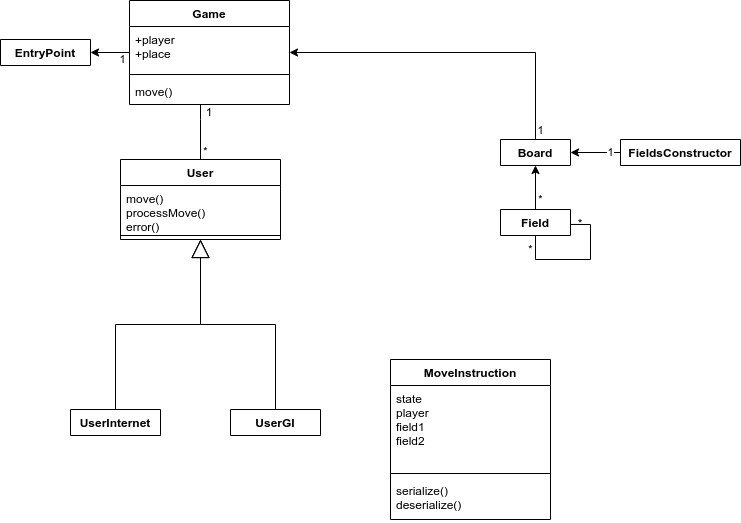

The diagram above was exported from draw.io. Its source (the exported page's mxGraphModel, read from the mxfile embedded in the PNG):
<mxGraphModel dx="735" dy="581" grid="1" gridSize="10" guides="1" tooltips="1" connect="1" arrows="1" fold="1" page="1" pageScale="1" pageWidth="827" pageHeight="1169" math="0" shadow="0">
  <root>
    <mxCell id="0" />
    <mxCell id="1" parent="0" />
    <mxCell id="5IzzW8jFasGa-OdBUZJy-1" value="1" style="edgeStyle=orthogonalEdgeStyle;rounded=0;orthogonalLoop=1;jettySize=auto;html=1;" edge="1" parent="1" source="5IzzW8jFasGa-OdBUZJy-2" target="5IzzW8jFasGa-OdBUZJy-6">
      <mxGeometry x="-0.6667" y="7" relative="1" as="geometry">
        <mxPoint as="offset" />
      </mxGeometry>
    </mxCell>
    <mxCell id="5IzzW8jFasGa-OdBUZJy-2" value="Game&#10;" style="swimlane;fontStyle=1;align=center;verticalAlign=top;childLayout=stackLayout;horizontal=1;startSize=26;horizontalStack=0;resizeParent=1;resizeParentMax=0;resizeLast=0;collapsible=1;marginBottom=0;" vertex="1" parent="1">
      <mxGeometry x="299" y="341" width="160" height="104" as="geometry">
        <mxRectangle x="344" y="380" width="70" height="26" as="alternateBounds" />
      </mxGeometry>
    </mxCell>
    <mxCell id="5IzzW8jFasGa-OdBUZJy-3" value="+player&#10;+place" style="text;strokeColor=none;fillColor=none;align=left;verticalAlign=top;spacingLeft=4;spacingRight=4;overflow=hidden;rotatable=0;points=[[0,0.5],[1,0.5]];portConstraint=eastwest;" vertex="1" parent="5IzzW8jFasGa-OdBUZJy-2">
      <mxGeometry y="26" width="160" height="44" as="geometry" />
    </mxCell>
    <mxCell id="5IzzW8jFasGa-OdBUZJy-4" value="" style="line;strokeWidth=1;fillColor=none;align=left;verticalAlign=middle;spacingTop=-1;spacingLeft=3;spacingRight=3;rotatable=0;labelPosition=right;points=[];portConstraint=eastwest;" vertex="1" parent="5IzzW8jFasGa-OdBUZJy-2">
      <mxGeometry y="70" width="160" height="8" as="geometry" />
    </mxCell>
    <mxCell id="5IzzW8jFasGa-OdBUZJy-5" value="move()" style="text;strokeColor=none;fillColor=none;align=left;verticalAlign=top;spacingLeft=4;spacingRight=4;overflow=hidden;rotatable=0;points=[[0,0.5],[1,0.5]];portConstraint=eastwest;" vertex="1" parent="5IzzW8jFasGa-OdBUZJy-2">
      <mxGeometry y="78" width="160" height="26" as="geometry" />
    </mxCell>
    <mxCell id="5IzzW8jFasGa-OdBUZJy-6" value="EntryPoint" style="swimlane;fontStyle=1;align=center;verticalAlign=top;childLayout=stackLayout;horizontal=1;startSize=26;horizontalStack=0;resizeParent=1;resizeParentMax=0;resizeLast=0;collapsible=1;marginBottom=0;" vertex="1" collapsed="1" parent="1">
      <mxGeometry x="170" y="380" width="90" height="26" as="geometry">
        <mxRectangle x="330" y="340" width="160" height="86" as="alternateBounds" />
      </mxGeometry>
    </mxCell>
    <mxCell id="5IzzW8jFasGa-OdBUZJy-7" value="+ field: type" style="text;strokeColor=none;fillColor=none;align=left;verticalAlign=top;spacingLeft=4;spacingRight=4;overflow=hidden;rotatable=0;points=[[0,0.5],[1,0.5]];portConstraint=eastwest;" vertex="1" parent="5IzzW8jFasGa-OdBUZJy-6">
      <mxGeometry y="26" width="90" height="26" as="geometry" />
    </mxCell>
    <mxCell id="5IzzW8jFasGa-OdBUZJy-8" value="" style="line;strokeWidth=1;fillColor=none;align=left;verticalAlign=middle;spacingTop=-1;spacingLeft=3;spacingRight=3;rotatable=0;labelPosition=right;points=[];portConstraint=eastwest;" vertex="1" parent="5IzzW8jFasGa-OdBUZJy-6">
      <mxGeometry y="52" width="90" height="8" as="geometry" />
    </mxCell>
    <mxCell id="5IzzW8jFasGa-OdBUZJy-9" value="+ method(type): type" style="text;strokeColor=none;fillColor=none;align=left;verticalAlign=top;spacingLeft=4;spacingRight=4;overflow=hidden;rotatable=0;points=[[0,0.5],[1,0.5]];portConstraint=eastwest;" vertex="1" parent="5IzzW8jFasGa-OdBUZJy-6">
      <mxGeometry y="60" width="90" height="26" as="geometry" />
    </mxCell>
    <mxCell id="5IzzW8jFasGa-OdBUZJy-10" value="UserInternet" style="swimlane;fontStyle=1;align=center;verticalAlign=top;childLayout=stackLayout;horizontal=1;startSize=26;horizontalStack=0;resizeParent=1;resizeParentMax=0;resizeLast=0;collapsible=1;marginBottom=0;" vertex="1" collapsed="1" parent="1">
      <mxGeometry x="240" y="750" width="90" height="26" as="geometry">
        <mxRectangle x="330" y="340" width="160" height="86" as="alternateBounds" />
      </mxGeometry>
    </mxCell>
    <mxCell id="5IzzW8jFasGa-OdBUZJy-11" value="+ field: type" style="text;strokeColor=none;fillColor=none;align=left;verticalAlign=top;spacingLeft=4;spacingRight=4;overflow=hidden;rotatable=0;points=[[0,0.5],[1,0.5]];portConstraint=eastwest;" vertex="1" parent="5IzzW8jFasGa-OdBUZJy-10">
      <mxGeometry y="26" width="90" height="26" as="geometry" />
    </mxCell>
    <mxCell id="5IzzW8jFasGa-OdBUZJy-12" value="" style="line;strokeWidth=1;fillColor=none;align=left;verticalAlign=middle;spacingTop=-1;spacingLeft=3;spacingRight=3;rotatable=0;labelPosition=right;points=[];portConstraint=eastwest;" vertex="1" parent="5IzzW8jFasGa-OdBUZJy-10">
      <mxGeometry y="52" width="90" height="8" as="geometry" />
    </mxCell>
    <mxCell id="5IzzW8jFasGa-OdBUZJy-13" value="+ method(type): type" style="text;strokeColor=none;fillColor=none;align=left;verticalAlign=top;spacingLeft=4;spacingRight=4;overflow=hidden;rotatable=0;points=[[0,0.5],[1,0.5]];portConstraint=eastwest;" vertex="1" parent="5IzzW8jFasGa-OdBUZJy-10">
      <mxGeometry y="60" width="90" height="26" as="geometry" />
    </mxCell>
    <mxCell id="5IzzW8jFasGa-OdBUZJy-14" value="*" style="edgeStyle=orthogonalEdgeStyle;rounded=0;orthogonalLoop=1;jettySize=auto;html=1;exitX=0.5;exitY=0;exitDx=0;exitDy=0;endArrow=none;endFill=0;" edge="1" parent="1" source="5IzzW8jFasGa-OdBUZJy-15" target="5IzzW8jFasGa-OdBUZJy-2">
      <mxGeometry x="-0.7049" y="-5" relative="1" as="geometry">
        <Array as="points">
          <mxPoint x="370" y="460" />
          <mxPoint x="370" y="460" />
        </Array>
        <mxPoint as="offset" />
      </mxGeometry>
    </mxCell>
    <mxCell id="5IzzW8jFasGa-OdBUZJy-15" value="User" style="swimlane;fontStyle=1;align=center;verticalAlign=top;childLayout=stackLayout;horizontal=1;startSize=26;horizontalStack=0;resizeParent=1;resizeParentMax=0;resizeLast=0;collapsible=1;marginBottom=0;" vertex="1" parent="1">
      <mxGeometry x="290" y="500" width="160" height="80" as="geometry">
        <mxRectangle x="290" y="280" width="90" height="76" as="alternateBounds" />
      </mxGeometry>
    </mxCell>
    <mxCell id="5IzzW8jFasGa-OdBUZJy-16" value="move()&#10;processMove()&#10;error()&#10;" style="text;strokeColor=none;fillColor=none;align=left;verticalAlign=top;spacingLeft=4;spacingRight=4;overflow=hidden;rotatable=0;points=[[0,0.5],[1,0.5]];portConstraint=eastwest;" vertex="1" parent="5IzzW8jFasGa-OdBUZJy-15">
      <mxGeometry y="26" width="160" height="46" as="geometry" />
    </mxCell>
    <mxCell id="5IzzW8jFasGa-OdBUZJy-17" value="" style="line;strokeWidth=1;fillColor=none;align=left;verticalAlign=middle;spacingTop=-1;spacingLeft=3;spacingRight=3;rotatable=0;labelPosition=right;points=[];portConstraint=eastwest;" vertex="1" parent="5IzzW8jFasGa-OdBUZJy-15">
      <mxGeometry y="72" width="160" height="8" as="geometry" />
    </mxCell>
    <mxCell id="5IzzW8jFasGa-OdBUZJy-18" value="1" style="edgeStyle=orthogonalEdgeStyle;rounded=0;orthogonalLoop=1;jettySize=auto;html=1;" edge="1" parent="1" source="5IzzW8jFasGa-OdBUZJy-19" target="5IzzW8jFasGa-OdBUZJy-2">
      <mxGeometry x="-0.9471" y="-5" relative="1" as="geometry">
        <Array as="points">
          <mxPoint x="705" y="393" />
        </Array>
        <mxPoint as="offset" />
      </mxGeometry>
    </mxCell>
    <mxCell id="5IzzW8jFasGa-OdBUZJy-19" value="Board" style="swimlane;fontStyle=1;align=center;verticalAlign=top;childLayout=stackLayout;horizontal=1;startSize=26;horizontalStack=0;resizeParent=1;resizeParentMax=0;resizeLast=0;collapsible=1;marginBottom=0;" vertex="1" collapsed="1" parent="1">
      <mxGeometry x="670" y="480" width="70" height="26" as="geometry">
        <mxRectangle x="670" y="320" width="160" height="86" as="alternateBounds" />
      </mxGeometry>
    </mxCell>
    <mxCell id="5IzzW8jFasGa-OdBUZJy-20" value="+ field: type" style="text;strokeColor=none;fillColor=none;align=left;verticalAlign=top;spacingLeft=4;spacingRight=4;overflow=hidden;rotatable=0;points=[[0,0.5],[1,0.5]];portConstraint=eastwest;" vertex="1" parent="5IzzW8jFasGa-OdBUZJy-19">
      <mxGeometry y="26" width="70" height="26" as="geometry" />
    </mxCell>
    <mxCell id="5IzzW8jFasGa-OdBUZJy-21" value="" style="line;strokeWidth=1;fillColor=none;align=left;verticalAlign=middle;spacingTop=-1;spacingLeft=3;spacingRight=3;rotatable=0;labelPosition=right;points=[];portConstraint=eastwest;" vertex="1" parent="5IzzW8jFasGa-OdBUZJy-19">
      <mxGeometry y="52" width="70" height="8" as="geometry" />
    </mxCell>
    <mxCell id="5IzzW8jFasGa-OdBUZJy-22" value="+ method(type): type" style="text;strokeColor=none;fillColor=none;align=left;verticalAlign=top;spacingLeft=4;spacingRight=4;overflow=hidden;rotatable=0;points=[[0,0.5],[1,0.5]];portConstraint=eastwest;" vertex="1" parent="5IzzW8jFasGa-OdBUZJy-19">
      <mxGeometry y="60" width="70" height="26" as="geometry" />
    </mxCell>
    <mxCell id="5IzzW8jFasGa-OdBUZJy-23" value="*" style="edgeStyle=orthogonalEdgeStyle;rounded=0;orthogonalLoop=1;jettySize=auto;html=1;" edge="1" parent="1" source="5IzzW8jFasGa-OdBUZJy-25" target="5IzzW8jFasGa-OdBUZJy-19">
      <mxGeometry x="-0.5455" y="-5" relative="1" as="geometry">
        <mxPoint x="705.0285714285715" y="540" as="sourcePoint" />
        <mxPoint as="offset" />
      </mxGeometry>
    </mxCell>
    <mxCell id="5IzzW8jFasGa-OdBUZJy-24" value="*" style="edgeStyle=orthogonalEdgeStyle;rounded=0;orthogonalLoop=1;jettySize=auto;html=1;endArrow=none;endFill=0;entryX=0.996;entryY=0.575;entryDx=0;entryDy=0;entryPerimeter=0;" edge="1" parent="1" source="5IzzW8jFasGa-OdBUZJy-25" target="5IzzW8jFasGa-OdBUZJy-25">
      <mxGeometry x="-0.7915" y="-5" relative="1" as="geometry">
        <mxPoint x="710" y="610" as="targetPoint" />
        <Array as="points">
          <mxPoint x="705" y="600" />
          <mxPoint x="760" y="600" />
          <mxPoint x="760" y="565" />
        </Array>
        <mxPoint as="offset" />
      </mxGeometry>
    </mxCell>
    <mxCell id="5IzzW8jFasGa-OdBUZJy-25" value="Field" style="swimlane;fontStyle=1;align=center;verticalAlign=top;childLayout=stackLayout;horizontal=1;startSize=26;horizontalStack=0;resizeParent=1;resizeParentMax=0;resizeLast=0;collapsible=1;marginBottom=0;" vertex="1" collapsed="1" parent="1">
      <mxGeometry x="670" y="550" width="70" height="26" as="geometry">
        <mxRectangle x="330" y="340" width="160" height="86" as="alternateBounds" />
      </mxGeometry>
    </mxCell>
    <mxCell id="5IzzW8jFasGa-OdBUZJy-26" value="+ field: type" style="text;strokeColor=none;fillColor=none;align=left;verticalAlign=top;spacingLeft=4;spacingRight=4;overflow=hidden;rotatable=0;points=[[0,0.5],[1,0.5]];portConstraint=eastwest;" vertex="1" parent="5IzzW8jFasGa-OdBUZJy-25">
      <mxGeometry y="26" width="70" height="26" as="geometry" />
    </mxCell>
    <mxCell id="5IzzW8jFasGa-OdBUZJy-27" value="" style="line;strokeWidth=1;fillColor=none;align=left;verticalAlign=middle;spacingTop=-1;spacingLeft=3;spacingRight=3;rotatable=0;labelPosition=right;points=[];portConstraint=eastwest;" vertex="1" parent="5IzzW8jFasGa-OdBUZJy-25">
      <mxGeometry y="52" width="70" height="8" as="geometry" />
    </mxCell>
    <mxCell id="5IzzW8jFasGa-OdBUZJy-28" value="+ method(type): type" style="text;strokeColor=none;fillColor=none;align=left;verticalAlign=top;spacingLeft=4;spacingRight=4;overflow=hidden;rotatable=0;points=[[0,0.5],[1,0.5]];portConstraint=eastwest;" vertex="1" parent="5IzzW8jFasGa-OdBUZJy-25">
      <mxGeometry y="60" width="70" height="26" as="geometry" />
    </mxCell>
    <mxCell id="5IzzW8jFasGa-OdBUZJy-29" value="UserGI" style="swimlane;fontStyle=1;align=center;verticalAlign=top;childLayout=stackLayout;horizontal=1;startSize=26;horizontalStack=0;resizeParent=1;resizeParentMax=0;resizeLast=0;collapsible=1;marginBottom=0;" vertex="1" collapsed="1" parent="1">
      <mxGeometry x="400" y="750" width="90" height="26" as="geometry">
        <mxRectangle x="330" y="340" width="160" height="86" as="alternateBounds" />
      </mxGeometry>
    </mxCell>
    <mxCell id="5IzzW8jFasGa-OdBUZJy-30" value="+ field: type" style="text;strokeColor=none;fillColor=none;align=left;verticalAlign=top;spacingLeft=4;spacingRight=4;overflow=hidden;rotatable=0;points=[[0,0.5],[1,0.5]];portConstraint=eastwest;" vertex="1" parent="5IzzW8jFasGa-OdBUZJy-29">
      <mxGeometry y="26" width="90" height="26" as="geometry" />
    </mxCell>
    <mxCell id="5IzzW8jFasGa-OdBUZJy-31" value="" style="line;strokeWidth=1;fillColor=none;align=left;verticalAlign=middle;spacingTop=-1;spacingLeft=3;spacingRight=3;rotatable=0;labelPosition=right;points=[];portConstraint=eastwest;" vertex="1" parent="5IzzW8jFasGa-OdBUZJy-29">
      <mxGeometry y="52" width="90" height="8" as="geometry" />
    </mxCell>
    <mxCell id="5IzzW8jFasGa-OdBUZJy-32" value="+ method(type): type" style="text;strokeColor=none;fillColor=none;align=left;verticalAlign=top;spacingLeft=4;spacingRight=4;overflow=hidden;rotatable=0;points=[[0,0.5],[1,0.5]];portConstraint=eastwest;" vertex="1" parent="5IzzW8jFasGa-OdBUZJy-29">
      <mxGeometry y="60" width="90" height="26" as="geometry" />
    </mxCell>
    <mxCell id="5IzzW8jFasGa-OdBUZJy-33" value="" style="endArrow=block;endSize=16;endFill=0;html=1;rounded=0;edgeStyle=orthogonalEdgeStyle;exitX=0.5;exitY=0;exitDx=0;exitDy=0;" edge="1" parent="1" source="5IzzW8jFasGa-OdBUZJy-29" target="5IzzW8jFasGa-OdBUZJy-15">
      <mxGeometry x="0.125" width="160" relative="1" as="geometry">
        <mxPoint x="400" y="700" as="sourcePoint" />
        <mxPoint x="395" y="650" as="targetPoint" />
        <mxPoint as="offset" />
      </mxGeometry>
    </mxCell>
    <mxCell id="5IzzW8jFasGa-OdBUZJy-34" value="" style="endArrow=block;endSize=16;endFill=0;html=1;rounded=0;edgeStyle=orthogonalEdgeStyle;exitX=0.5;exitY=0;exitDx=0;exitDy=0;" edge="1" parent="1" source="5IzzW8jFasGa-OdBUZJy-10" target="5IzzW8jFasGa-OdBUZJy-15">
      <mxGeometry x="0.125" width="160" relative="1" as="geometry">
        <mxPoint x="370" y="750" as="sourcePoint" />
        <mxPoint x="370" y="646" as="targetPoint" />
        <mxPoint as="offset" />
      </mxGeometry>
    </mxCell>
    <mxCell id="5IzzW8jFasGa-OdBUZJy-35" value="MoveInstruction" style="swimlane;fontStyle=1;align=center;verticalAlign=top;childLayout=stackLayout;horizontal=1;startSize=26;horizontalStack=0;resizeParent=1;resizeParentMax=0;resizeLast=0;collapsible=1;marginBottom=0;" vertex="1" parent="1">
      <mxGeometry x="560" y="700" width="160" height="160" as="geometry">
        <mxRectangle x="560" y="486" width="120" height="26" as="alternateBounds" />
      </mxGeometry>
    </mxCell>
    <mxCell id="5IzzW8jFasGa-OdBUZJy-36" value="state&#10;player&#10;field1&#10;field2" style="text;strokeColor=none;fillColor=none;align=left;verticalAlign=top;spacingLeft=4;spacingRight=4;overflow=hidden;rotatable=0;points=[[0,0.5],[1,0.5]];portConstraint=eastwest;" vertex="1" parent="5IzzW8jFasGa-OdBUZJy-35">
      <mxGeometry y="26" width="160" height="84" as="geometry" />
    </mxCell>
    <mxCell id="5IzzW8jFasGa-OdBUZJy-37" value="" style="line;strokeWidth=1;fillColor=none;align=left;verticalAlign=middle;spacingTop=-1;spacingLeft=3;spacingRight=3;rotatable=0;labelPosition=right;points=[];portConstraint=eastwest;" vertex="1" parent="5IzzW8jFasGa-OdBUZJy-35">
      <mxGeometry y="110" width="160" height="8" as="geometry" />
    </mxCell>
    <mxCell id="5IzzW8jFasGa-OdBUZJy-38" value="serialize()&#10;deserialize()" style="text;strokeColor=none;fillColor=none;align=left;verticalAlign=top;spacingLeft=4;spacingRight=4;overflow=hidden;rotatable=0;points=[[0,0.5],[1,0.5]];portConstraint=eastwest;" vertex="1" parent="5IzzW8jFasGa-OdBUZJy-35">
      <mxGeometry y="118" width="160" height="42" as="geometry" />
    </mxCell>
    <mxCell id="5IzzW8jFasGa-OdBUZJy-39" value="1" style="edgeStyle=orthogonalEdgeStyle;rounded=0;orthogonalLoop=1;jettySize=auto;html=1;" edge="1" parent="1" source="5IzzW8jFasGa-OdBUZJy-40" target="5IzzW8jFasGa-OdBUZJy-19">
      <mxGeometry x="-0.6" relative="1" as="geometry">
        <mxPoint as="offset" />
      </mxGeometry>
    </mxCell>
    <mxCell id="5IzzW8jFasGa-OdBUZJy-40" value="FieldsConstructor" style="swimlane;fontStyle=1;align=center;verticalAlign=top;childLayout=stackLayout;horizontal=1;startSize=26;horizontalStack=0;resizeParent=1;resizeParentMax=0;resizeLast=0;collapsible=1;marginBottom=0;" vertex="1" collapsed="1" parent="1">
      <mxGeometry x="790" y="480" width="120" height="26" as="geometry">
        <mxRectangle x="670" y="320" width="160" height="86" as="alternateBounds" />
      </mxGeometry>
    </mxCell>
    <mxCell id="5IzzW8jFasGa-OdBUZJy-41" value="+ field: type" style="text;strokeColor=none;fillColor=none;align=left;verticalAlign=top;spacingLeft=4;spacingRight=4;overflow=hidden;rotatable=0;points=[[0,0.5],[1,0.5]];portConstraint=eastwest;" vertex="1" parent="5IzzW8jFasGa-OdBUZJy-40">
      <mxGeometry y="26" width="120" height="26" as="geometry" />
    </mxCell>
    <mxCell id="5IzzW8jFasGa-OdBUZJy-42" value="" style="line;strokeWidth=1;fillColor=none;align=left;verticalAlign=middle;spacingTop=-1;spacingLeft=3;spacingRight=3;rotatable=0;labelPosition=right;points=[];portConstraint=eastwest;" vertex="1" parent="5IzzW8jFasGa-OdBUZJy-40">
      <mxGeometry y="52" width="120" height="8" as="geometry" />
    </mxCell>
    <mxCell id="5IzzW8jFasGa-OdBUZJy-43" value="+ method(type): type" style="text;strokeColor=none;fillColor=none;align=left;verticalAlign=top;spacingLeft=4;spacingRight=4;overflow=hidden;rotatable=0;points=[[0,0.5],[1,0.5]];portConstraint=eastwest;" vertex="1" parent="5IzzW8jFasGa-OdBUZJy-40">
      <mxGeometry y="60" width="120" height="26" as="geometry" />
    </mxCell>
    <mxCell id="5IzzW8jFasGa-OdBUZJy-44" value="*" style="text;html=1;strokeColor=none;fillColor=none;align=center;verticalAlign=middle;whiteSpace=wrap;rounded=0;" vertex="1" parent="1">
      <mxGeometry x="720" y="548" width="60" height="30" as="geometry" />
    </mxCell>
    <mxCell id="5IzzW8jFasGa-OdBUZJy-47" value="1" style="text;html=1;strokeColor=none;fillColor=none;align=center;verticalAlign=middle;whiteSpace=wrap;rounded=0;" vertex="1" parent="1">
      <mxGeometry x="371" y="445" width="16" height="14" as="geometry" />
    </mxCell>
  </root>
</mxGraphModel>